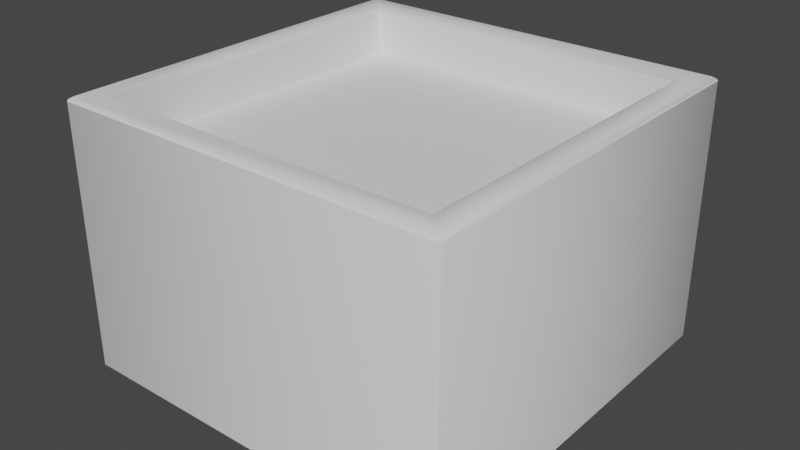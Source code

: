 # Source: PlantPot01.blend  (saved by Blender 3.4.6; exported with 4.5.12 LTS)
import bpy
from mathutils import Matrix  # noqa: F401  (used for matrix-valued properties, if any)

bpy.ops.wm.read_factory_settings(use_empty=True)
scene = bpy.context.scene
scene.name = 'Scene'

# ---- collections
col_collection = bpy.data.collections.new('Collection'); scene.collection.children.link(col_collection)

# ---- node groups
ng_auto_smooth = bpy.data.node_groups.new('Auto Smooth', 'GeometryNodeTree')
_s = ng_auto_smooth.interface.new_socket(name='Geometry', in_out='OUTPUT', socket_type='NodeSocketGeometry')
_s = ng_auto_smooth.interface.new_socket(name='Geometry', in_out='INPUT', socket_type='NodeSocketGeometry')
_s = ng_auto_smooth.interface.new_socket(name='Angle', in_out='INPUT', socket_type='NodeSocketFloat')
_s.subtype = 'ANGLE'
_s.min_value = 0.0
_s.max_value = 3.142
ng_auto_smooth.is_modifier = True
_N = ng_auto_smooth.nodes; _L = ng_auto_smooth.links
n0 = _N.new('NodeGroupOutput'); n0.name = 'Group Output'; n0.location = (480, -100)
n1 = _N.new('NodeGroupInput'); n1.name = 'Group Input'; n1.location = (-420, -300)
n2 = _N.new('NodeGroupInput'); n2.name = 'Group Input.001'; n2.location = (-60, -100)
n3 = _N.new('GeometryNodeSetShadeSmooth'); n3.name = 'Set Shade Smooth'; n3.location = (120, -100)
n3.domain = 'EDGE'
n4 = _N.new('GeometryNodeSetShadeSmooth'); n4.name = 'Set Shade Smooth.001'; n4.location = (300, -100)
n5 = _N.new('GeometryNodeInputMeshEdgeAngle'); n5.name = 'Edge Angle'; n5.location = (-420, -220)
n6 = _N.new('GeometryNodeInputEdgeSmooth'); n6.name = 'Is Edge Smooth'; n6.location = (-60, -160)
n7 = _N.new('GeometryNodeInputShadeSmooth'); n7.name = 'Is Face Smooth'; n7.location = (-240, -340)
n8 = _N.new('FunctionNodeBooleanMath'); n8.name = 'Boolean Math'; n8.location = (-60, -220)
n9 = _N.new('FunctionNodeCompare'); n9.name = 'Compare'; n9.location = (-240, -180)
n9.operation = 'LESS_EQUAL'
_L.new(n5.outputs[0], n9.inputs[0])
_L.new(n4.outputs[0], n0.inputs[0])
_L.new(n1.outputs[1], n9.inputs[1])
_L.new(n9.outputs[0], n8.inputs[0])
_L.new(n7.outputs[0], n8.inputs[1])
_L.new(n2.outputs[0], n3.inputs[0])
_L.new(n6.outputs[0], n3.inputs[1])
_L.new(n3.outputs[0], n4.inputs[0])
_L.new(n8.outputs[0], n3.inputs[2])
n0.is_active_output = True

# ---- world
world_world = bpy.data.worlds.new('World'); scene.world = world_world
world_world.use_nodes = True; world_world.node_tree.nodes.clear()
_N = world_world.node_tree.nodes; _L = world_world.node_tree.links
n0 = _N.new('ShaderNodeOutputWorld'); n0.name = 'World Output'; n0.location = (300, 300)
n1 = _N.new('ShaderNodeBackground'); n1.name = 'Background'; n1.location = (10, 300)
n1.inputs[0].default_value = (0.05088, 0.05088, 0.05088, 1.0)
_L.new(n1.outputs[0], n0.inputs[0])
n0.is_active_output = True
world_world.color = (0.05088, 0.05088, 0.05088)
world_world.use_sun_shadow = False
world_world.sun_shadow_jitter_overblur = 0.0

# ---- meshes
me_cube_001 = bpy.data.meshes.new('Cube.001')
me_cube_001.from_pydata([(-0.5906, -0.5906, 0.295), (-0.5906, 0.5906, 0.295), (0.5906, 0.5906, 0.295), (0.5906, -0.5906, 0.295), (-0.6092, -0.6092, 0.4647), (-0.5906, -0.5906, 0.4522), (-0.5906, 0.5906, 0.4522), (-0.6092, 0.6092, 0.4647), (0.5906, -0.5906, 0.4522), (0.6092, -0.6092, 0.4647), (0.5906, 0.5906, 0.4522), (0.6092, 0.6092, 0.4647), (-0.6738, -0.6738, 0.4647), (-0.6738, 0.6738, 0.4647), (0.6738, 0.6738, 0.4647), (0.6738, -0.6738, 0.4647), (-0.6822, -0.6923, -0.4647), (-0.6923, -0.6822, -0.4647), (-0.6923, 0.6822, -0.4647), (-0.6822, 0.6923, -0.4647), (0.6923, -0.6822, -0.4647), (0.6822, -0.6923, -0.4647), (0.6822, 0.6923, -0.4647), (0.6923, 0.6822, -0.4647), (-0.6923, -0.6822, 0.4522), (-0.6822, -0.6923, 0.4522), (-0.6865, -0.6865, 0.4562), (-0.6822, 0.6923, 0.4522), (-0.6923, 0.6822, 0.4522), (-0.6865, 0.6865, 0.4562), (0.6923, 0.6822, 0.4522), (0.6822, 0.6923, 0.4522), (0.6865, 0.6865, 0.4562), (0.6822, -0.6923, 0.4522), (0.6923, -0.6822, 0.4522), (0.6865, -0.6865, 0.4562), (-0.5906, -0.1969, 0.3071), (-0.5906, 0.3882, 0.2891), (0.5906, 0.3882, 0.2891), (0.5906, -0.1969, 0.3071), (-0.6738, -0.2246, 0.4647), (-0.6738, 0.4429, 0.4647), (0.6738, 0.4429, 0.4647), (0.6738, -0.2246, 0.4647), (-0.5906, -0.1969, 0.4522), (-0.5906, 0.3882, 0.4522), (-0.6092, 0.4004, 0.4647), (-0.6092, -0.2031, 0.4647), (0.5906, 0.3882, 0.4522), (0.5906, -0.1969, 0.4522), (0.6092, -0.2031, 0.4647), (0.6092, 0.4004, 0.4647)], [], [(23, 30, 34, 20), (15, 12, 26, 25, 33, 35), (19, 27, 31, 22), (21, 33, 25, 16), (17, 24, 28, 18), (5, 8, 3, 0), (50, 9, 15, 43), (48, 10, 2, 38), (10, 6, 1, 2), (46, 7, 13, 41), (9, 4, 12, 15), (7, 11, 14, 13), (13, 14, 32, 31, 27, 29), (14, 42, 43, 15, 35, 34, 30, 32), (12, 40, 41, 13, 29, 28, 24, 26), (45, 6, 7, 46), (6, 10, 11, 7), (49, 8, 9, 50), (8, 5, 4, 9), (44, 5, 0, 36), (24, 25, 26), (27, 28, 29), (30, 31, 32), (33, 34, 35), (20, 34, 33, 21), (24, 17, 16, 25), (27, 19, 18, 28), (30, 23, 22, 31), (18, 19, 22, 23, 20, 21, 16, 17), (6, 45, 37, 1), (45, 44, 36, 37), (10, 48, 51, 11), (48, 49, 50, 51), (5, 44, 47, 4), (44, 45, 46, 47), (4, 47, 40, 12), (47, 46, 41, 40), (8, 49, 39, 3), (49, 48, 38, 39), (11, 51, 42, 14), (51, 50, 43, 42)])
me_cube_001.polygons.foreach_set('use_smooth', [True] * 41)
_uv = me_cube_001.uv_layers.new(name='UVMap')
_uv.uv.foreach_set('vector', [0.6523, 0.6568, 0.4483, 0.4303, 0.4244, 0.2178, 0.6523, 0.01664, 0.4206, 0.2197, 0.2172, 0.2396, 0.2146, 0.2375, 0.2151, 0.2358, 0.4222, 0.2157, 0.4228, 0.2173, 0.0165, 0.6536, 0.2427, 0.4505, 0.4461, 0.4326, 0.6484, 0.6604, 0.6488, 0.01269, 0.4222, 0.2157, 0.2151, 0.2358, 0.01322, 0.009287, 0.009287, 0.01283, 0.213, 0.2381, 0.2405, 0.4483, 0.01297, 0.6496, 0.2325, 0.2517, 0.4082, 0.2341, 0.3873, 0.2618, 0.2555, 0.2671, 0.4196, 0.2973, 0.4112, 0.2307, 0.4206, 0.2197, 0.429, 0.2928, 0.4268, 0.3816, 0.427, 0.4164, 0.4059, 0.4033, 0.4051, 0.3799, 0.427, 0.4164, 0.2586, 0.4314, 0.2775, 0.4081, 0.4059, 0.4033, 0.2471, 0.3969, 0.2555, 0.4349, 0.2445, 0.4464, 0.2387, 0.4054, 0.4112, 0.2307, 0.2287, 0.2487, 0.2172, 0.2396, 0.4206, 0.2197, 0.2555, 0.4349, 0.4309, 0.4194, 0.4439, 0.4288, 0.2445, 0.4464, 0.2445, 0.4464, 0.4439, 0.4288, 0.4466, 0.431, 0.4461, 0.4326, 0.2427, 0.4505, 0.2421, 0.4488, 0.4439, 0.4288, 0.4398, 0.3891, 0.429, 0.2928, 0.4206, 0.2197, 0.4228, 0.2173, 0.4244, 0.2178, 0.4483, 0.4303, 0.4466, 0.431, 0.2172, 0.2396, 0.2261, 0.3097, 0.2387, 0.4054, 0.2445, 0.4464, 0.2421, 0.4488, 0.2405, 0.4483, 0.213, 0.2381, 0.2146, 0.2375, 0.2499, 0.3945, 0.2586, 0.4314, 0.2555, 0.4349, 0.2471, 0.3969, 0.2586, 0.4314, 0.427, 0.4164, 0.4309, 0.4194, 0.2555, 0.4349, 0.4166, 0.2986, 0.4082, 0.2341, 0.4112, 0.2307, 0.4196, 0.2973, 0.4082, 0.2341, 0.2325, 0.2517, 0.2287, 0.2487, 0.4112, 0.2307, 0.239, 0.3122, 0.2325, 0.2517, 0.2555, 0.2671, 0.2588, 0.3099, 0.213, 0.2381, 0.2151, 0.2358, 0.2146, 0.2375, 0.2427, 0.4505, 0.2405, 0.4483, 0.2421, 0.4488, 0.4483, 0.4303, 0.4461, 0.4326, 0.4466, 0.431, 0.4222, 0.2157, 0.4244, 0.2178, 0.4228, 0.2173, 0.6523, 0.01664, 0.4244, 0.2178, 0.4222, 0.2157, 0.6488, 0.01269, 0.213, 0.2381, 0.009287, 0.01283, 0.01322, 0.009287, 0.2151, 0.2358, 0.2427, 0.4505, 0.0165, 0.6536, 0.01297, 0.6496, 0.2405, 0.4483, 0.4483, 0.4303, 0.6523, 0.6568, 0.6484, 0.6604, 0.4461, 0.4326, 0.9907, 0.3268, 0.9884, 0.3291, 0.6732, 0.3291, 0.6709, 0.3268, 0.6709, 0.01164, 0.6732, 0.009287, 0.9884, 0.009287, 0.9907, 0.01164, 0.2586, 0.4314, 0.2499, 0.3945, 0.2705, 0.3865, 0.2775, 0.4081, 0.2499, 0.3945, 0.239, 0.3122, 0.2588, 0.3099, 0.2705, 0.3865, 0.427, 0.4164, 0.4268, 0.3816, 0.43, 0.3832, 0.4309, 0.4194, 0.4268, 0.3816, 0.4166, 0.2986, 0.4196, 0.2973, 0.43, 0.3832, 0.2325, 0.2517, 0.239, 0.3122, 0.2359, 0.3117, 0.2287, 0.2487, 0.239, 0.3122, 0.2499, 0.3945, 0.2471, 0.3969, 0.2359, 0.3117, 0.2287, 0.2487, 0.2359, 0.3117, 0.2261, 0.3097, 0.2172, 0.2396, 0.2359, 0.3117, 0.2471, 0.3969, 0.2387, 0.4054, 0.2261, 0.3097, 0.4082, 0.2341, 0.4166, 0.2986, 0.3954, 0.3021, 0.3873, 0.2618, 0.4166, 0.2986, 0.4268, 0.3816, 0.4051, 0.3799, 0.3954, 0.3021, 0.4309, 0.4194, 0.43, 0.3832, 0.4398, 0.3891, 0.4439, 0.4288, 0.43, 0.3832, 0.4196, 0.2973, 0.429, 0.2928, 0.4398, 0.3891])
me_cube_001.update()
me_cube_002 = bpy.data.meshes.new('Cube.002')
me_cube_002.from_pydata([(-0.5906, -0.5906, 0.295), (-0.5906, 0.5906, 0.295), (0.5906, 0.5906, 0.295), (0.5906, -0.5906, 0.295), (-0.5906, -0.1969, 0.3071), (-0.5906, 0.3882, 0.2891), (0.5906, 0.3882, 0.2891), (0.5906, -0.1969, 0.3071)], [], [(7, 4, 0, 3), (2, 1, 5, 6), (6, 5, 4, 7)])
me_cube_002.polygons.foreach_set('use_smooth', [True] * 3)
_uv = me_cube_002.uv_layers.new(name='UVMap')
_uv.uv.foreach_set('vector', [0.9862, 0.4528, 0.6709, 0.4528, 0.6709, 0.3477, 0.9862, 0.3477, 0.9862, 0.6632, 0.6709, 0.6632, 0.6709, 0.6091, 0.9862, 0.6091, 0.9862, 0.6091, 0.6709, 0.6091, 0.6709, 0.4528, 0.9862, 0.4528])
me_cube_002.update()

# ---- objects
ob_cube = bpy.data.objects.new('Cube', me_cube_001)
ob_cube_001 = bpy.data.objects.new('Cube.001', me_cube_002)

# ---- transforms, parenting, visibility, modifiers, constraints
ob_cube.location = (0.0, 0.0, 0.4646)
_m = ob_cube.modifiers.new('Auto Smooth', 'NODES')
_m.node_group = ng_auto_smooth
_gi = [s.identifier for s in ng_auto_smooth.interface.items_tree if s.item_type == 'SOCKET' and s.in_out == 'INPUT']
_m[_gi[1]] = 0.9093  # Angle
ob_cube_001.location = (0.0, 0.0, 0.4646)
_m = ob_cube_001.modifiers.new('Auto Smooth', 'NODES')
_m.node_group = ng_auto_smooth
_gi = [s.identifier for s in ng_auto_smooth.interface.items_tree if s.item_type == 'SOCKET' and s.in_out == 'INPUT']
_m[_gi[1]] = 0.9093  # Angle

# ---- collection membership
col_collection.objects.link(ob_cube)
col_collection.objects.link(ob_cube_001)

# ---- scene / render settings (as saved in the file)
scene.frame_start = 1; scene.frame_end = 250; scene.frame_set(1)
scene.render.engine = 'BLENDER_EEVEE_NEXT'
scene.cycles.sampling_pattern = 'TABULATED_SOBOL'
scene.cycles.use_light_tree = False
scene.view_settings.view_transform = 'Filmic'
bpy.context.view_layer.update()

# ---- added for rendering (the .blend has no active camera and no usable light): camera, sun
cam_auto = bpy.data.cameras.new('AutoCamera')
cam_auto.lens = 50.0
cam_auto.sensor_width = 36.0
cam_auto.clip_end = 1000.0
ob_auto_camera = bpy.data.objects.new('AutoCamera', cam_auto)
scene.collection.objects.link(ob_auto_camera)
ob_auto_camera.location = (2.00551, -2.40661, 2.069)
ob_auto_camera.rotation_euler = (1.09748, -7.21219e-08, 0.694738)
scene.camera = ob_auto_camera
light_auto_sun = bpy.data.lights.new('AutoSun', 'SUN')
light_auto_sun.energy = 3.0
light_auto_sun.angle = 0.0523599
ob_auto_sun = bpy.data.objects.new('AutoSun', light_auto_sun)
scene.collection.objects.link(ob_auto_sun)
ob_auto_sun.rotation_euler = (0.872665, 0.174533, 0.523599)
bpy.context.view_layer.update()
